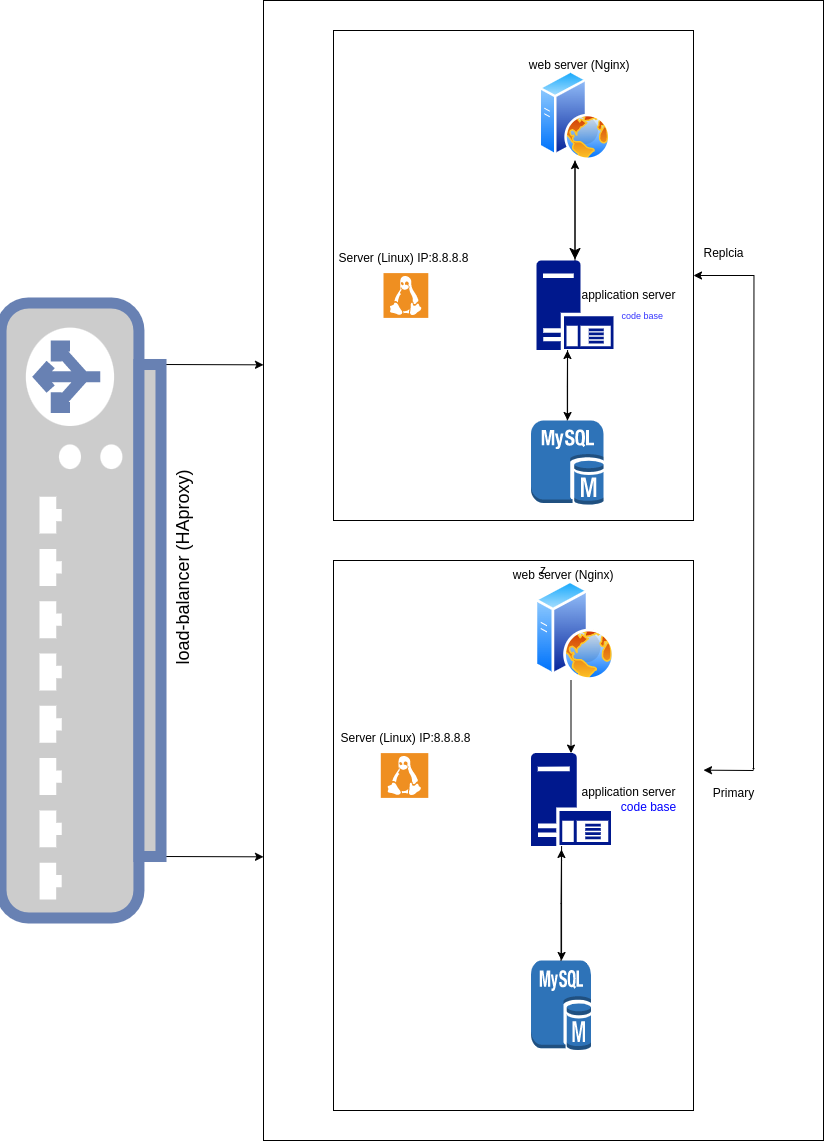

The diagram above was exported from draw.io. Its source (the exported page's mxGraphModel, read from the mxfile embedded in the PNG):
<mxGraphModel dx="305" dy="1741" grid="1" gridSize="10" guides="1" tooltips="1" connect="1" arrows="1" fold="1" page="1" pageScale="1" pageWidth="850" pageHeight="1100" math="0" shadow="0">
  <root>
    <mxCell id="0" />
    <mxCell id="1" parent="0" />
    <mxCell id="aHrS83mK5pUhKKc3aaWd-121" style="edgeStyle=elbowEdgeStyle;rounded=0;orthogonalLoop=1;jettySize=auto;elbow=vertical;html=1;" edge="1" parent="1">
      <mxGeometry relative="1" as="geometry">
        <mxPoint x="1650" y="-330" as="targetPoint" />
        <mxPoint x="1700" y="-330" as="sourcePoint" />
        <Array as="points" />
      </mxGeometry>
    </mxCell>
    <mxCell id="aHrS83mK5pUhKKc3aaWd-64" value="" style="edgeStyle=orthogonalEdgeStyle;rounded=0;orthogonalLoop=1;jettySize=auto;html=1;endSize=9;startSize=4;targetPerimeterSpacing=1;" edge="1" parent="1" source="aHrS83mK5pUhKKc3aaWd-44" target="aHrS83mK5pUhKKc3aaWd-46">
      <mxGeometry relative="1" as="geometry" />
    </mxCell>
    <mxCell id="aHrS83mK5pUhKKc3aaWd-44" value="" style="image;aspect=fixed;perimeter=ellipsePerimeter;html=1;align=center;shadow=0;dashed=0;spacingTop=3;image=img/lib/active_directory/web_server.svg;" vertex="1" parent="1">
      <mxGeometry x="1485.5" y="-1030" width="72" height="90" as="geometry" />
    </mxCell>
    <mxCell id="aHrS83mK5pUhKKc3aaWd-75" style="edgeStyle=orthogonalEdgeStyle;rounded=0;orthogonalLoop=1;jettySize=auto;html=1;entryX=0.5;entryY=0;entryDx=0;entryDy=0;entryPerimeter=0;" edge="1" parent="1" source="aHrS83mK5pUhKKc3aaWd-45" target="aHrS83mK5pUhKKc3aaWd-47">
      <mxGeometry relative="1" as="geometry">
        <mxPoint x="1521.5" y="-350" as="targetPoint" />
        <Array as="points">
          <mxPoint x="1518" y="-430" />
          <mxPoint x="1518" y="-430" />
        </Array>
      </mxGeometry>
    </mxCell>
    <mxCell id="aHrS83mK5pUhKKc3aaWd-45" value="" style="image;aspect=fixed;perimeter=ellipsePerimeter;html=1;align=center;shadow=0;dashed=0;spacingTop=3;image=img/lib/active_directory/web_server.svg;" vertex="1" parent="1">
      <mxGeometry x="1481.5" y="-520" width="80" height="100" as="geometry" />
    </mxCell>
    <mxCell id="aHrS83mK5pUhKKc3aaWd-65" value="" style="edgeStyle=orthogonalEdgeStyle;rounded=0;orthogonalLoop=1;jettySize=auto;html=1;startSize=5;" edge="1" parent="1" source="aHrS83mK5pUhKKc3aaWd-46" target="aHrS83mK5pUhKKc3aaWd-52">
      <mxGeometry relative="1" as="geometry">
        <Array as="points">
          <mxPoint x="1514" y="-750" />
          <mxPoint x="1514" y="-750" />
        </Array>
      </mxGeometry>
    </mxCell>
    <mxCell id="aHrS83mK5pUhKKc3aaWd-67" style="edgeStyle=orthogonalEdgeStyle;rounded=0;orthogonalLoop=1;jettySize=auto;html=1;" edge="1" parent="1" source="aHrS83mK5pUhKKc3aaWd-46" target="aHrS83mK5pUhKKc3aaWd-44">
      <mxGeometry relative="1" as="geometry" />
    </mxCell>
    <mxCell id="aHrS83mK5pUhKKc3aaWd-46" value="" style="sketch=0;aspect=fixed;pointerEvents=1;shadow=0;dashed=0;html=1;strokeColor=none;labelPosition=center;verticalLabelPosition=bottom;verticalAlign=top;align=center;fillColor=#00188D;shape=mxgraph.mscae.enterprise.application_server" vertex="1" parent="1">
      <mxGeometry x="1483" y="-840" width="77" height="89.55" as="geometry" />
    </mxCell>
    <mxCell id="aHrS83mK5pUhKKc3aaWd-82" value="" style="edgeStyle=orthogonalEdgeStyle;rounded=0;orthogonalLoop=1;jettySize=auto;html=1;" edge="1" parent="1" source="aHrS83mK5pUhKKc3aaWd-47" target="aHrS83mK5pUhKKc3aaWd-50">
      <mxGeometry relative="1" as="geometry">
        <Array as="points">
          <mxPoint x="1508" y="-240" />
          <mxPoint x="1508" y="-240" />
        </Array>
      </mxGeometry>
    </mxCell>
    <mxCell id="aHrS83mK5pUhKKc3aaWd-47" value="" style="sketch=0;aspect=fixed;pointerEvents=1;shadow=0;dashed=0;html=1;strokeColor=none;labelPosition=center;verticalLabelPosition=bottom;verticalAlign=top;align=center;fillColor=#00188D;shape=mxgraph.mscae.enterprise.application_server;strokeWidth=6;" vertex="1" parent="1">
      <mxGeometry x="1477.5" y="-347.4" width="80" height="93.02" as="geometry" />
    </mxCell>
    <mxCell id="aHrS83mK5pUhKKc3aaWd-50" value="" style="outlineConnect=0;dashed=0;verticalLabelPosition=bottom;verticalAlign=top;align=center;html=1;shape=mxgraph.aws3.mysql_db_instance;fillColor=#2E73B8;gradientColor=none;" vertex="1" parent="1">
      <mxGeometry x="1477.5" y="-140" width="60" height="90" as="geometry" />
    </mxCell>
    <mxCell id="aHrS83mK5pUhKKc3aaWd-70" style="edgeStyle=orthogonalEdgeStyle;rounded=0;orthogonalLoop=1;jettySize=auto;html=1;" edge="1" parent="1" source="aHrS83mK5pUhKKc3aaWd-52">
      <mxGeometry relative="1" as="geometry">
        <mxPoint x="1514" y="-750" as="targetPoint" />
      </mxGeometry>
    </mxCell>
    <mxCell id="aHrS83mK5pUhKKc3aaWd-52" value="" style="outlineConnect=0;dashed=0;verticalLabelPosition=bottom;verticalAlign=top;align=center;html=1;shape=mxgraph.aws3.mysql_db_instance;fillColor=#2E73B8;gradientColor=none;" vertex="1" parent="1">
      <mxGeometry x="1477.5" y="-680" width="72.5" height="84.5" as="geometry" />
    </mxCell>
    <mxCell id="aHrS83mK5pUhKKc3aaWd-55" value="" style="shadow=0;dashed=0;html=1;strokeColor=none;fillColor=#EF8F21;labelPosition=center;verticalLabelPosition=bottom;verticalAlign=top;align=center;outlineConnect=0;shape=mxgraph.veeam.linux;" vertex="1" parent="1">
      <mxGeometry x="1330" y="-827.4" width="44.8" height="44.8" as="geometry" />
    </mxCell>
    <mxCell id="aHrS83mK5pUhKKc3aaWd-56" value="" style="shadow=0;dashed=0;html=1;strokeColor=none;fillColor=#EF8F21;labelPosition=center;verticalLabelPosition=bottom;verticalAlign=top;align=center;outlineConnect=0;shape=mxgraph.veeam.linux;" vertex="1" parent="1">
      <mxGeometry x="1327.3" y="-347.4" width="47.5" height="44.8" as="geometry" />
    </mxCell>
    <mxCell id="aHrS83mK5pUhKKc3aaWd-125" style="edgeStyle=elbowEdgeStyle;rounded=0;orthogonalLoop=1;jettySize=auto;elbow=vertical;html=1;exitX=0.9;exitY=1;exitDx=0;exitDy=0;exitPerimeter=0;" edge="1" parent="1" source="aHrS83mK5pUhKKc3aaWd-57" target="aHrS83mK5pUhKKc3aaWd-124">
      <mxGeometry relative="1" as="geometry" />
    </mxCell>
    <mxCell id="aHrS83mK5pUhKKc3aaWd-127" style="edgeStyle=elbowEdgeStyle;rounded=0;orthogonalLoop=1;jettySize=auto;elbow=vertical;html=1;exitX=0.1;exitY=1;exitDx=0;exitDy=0;exitPerimeter=0;" edge="1" parent="1" source="aHrS83mK5pUhKKc3aaWd-57" target="aHrS83mK5pUhKKc3aaWd-124">
      <mxGeometry relative="1" as="geometry" />
    </mxCell>
    <mxCell id="aHrS83mK5pUhKKc3aaWd-57" value="" style="fontColor=#0066CC;verticalAlign=top;verticalLabelPosition=bottom;labelPosition=center;align=center;html=1;outlineConnect=0;fillColor=#CCCCCC;strokeColor=#6881B3;gradientColor=none;gradientDirection=north;strokeWidth=2;shape=mxgraph.networks.load_balancer;rotation=-90;" vertex="1" parent="1">
      <mxGeometry x="720" y="-570" width="615" height="160" as="geometry" />
    </mxCell>
    <mxCell id="aHrS83mK5pUhKKc3aaWd-58" value="&amp;nbsp;web server (Nginx)" style="text;html=1;align=center;verticalAlign=middle;whiteSpace=wrap;rounded=0;" vertex="1" parent="1">
      <mxGeometry x="1467.5" y="-1050" width="112.5" height="30" as="geometry" />
    </mxCell>
    <mxCell id="aHrS83mK5pUhKKc3aaWd-59" value="&amp;nbsp;web server (Nginx)" style="text;html=1;align=center;verticalAlign=middle;resizable=0;points=[];autosize=1;strokeColor=none;fillColor=none;" vertex="1" parent="1">
      <mxGeometry x="1442.5" y="-540" width="130" height="30" as="geometry" />
    </mxCell>
    <mxCell id="aHrS83mK5pUhKKc3aaWd-61" value="application server" style="text;html=1;align=center;verticalAlign=middle;resizable=0;points=[];autosize=1;strokeColor=none;fillColor=none;" vertex="1" parent="1">
      <mxGeometry x="1515" y="-820" width="120" height="30" as="geometry" />
    </mxCell>
    <mxCell id="aHrS83mK5pUhKKc3aaWd-63" value="application server" style="text;html=1;align=center;verticalAlign=middle;resizable=0;points=[];autosize=1;strokeColor=none;fillColor=none;" vertex="1" parent="1">
      <mxGeometry x="1515" y="-323.29" width="120" height="30" as="geometry" />
    </mxCell>
    <mxCell id="aHrS83mK5pUhKKc3aaWd-83" style="edgeStyle=orthogonalEdgeStyle;rounded=0;orthogonalLoop=1;jettySize=auto;html=1;entryX=0.381;entryY=1.036;entryDx=0;entryDy=0;entryPerimeter=0;" edge="1" parent="1" source="aHrS83mK5pUhKKc3aaWd-50" target="aHrS83mK5pUhKKc3aaWd-47">
      <mxGeometry relative="1" as="geometry" />
    </mxCell>
    <mxCell id="aHrS83mK5pUhKKc3aaWd-85" value="&lt;font color=&quot;#3333ff&quot; style=&quot;font-size: 9px;&quot;&gt;code base&amp;nbsp;&lt;/font&gt;" style="text;html=1;align=center;verticalAlign=middle;resizable=0;points=[];autosize=1;strokeColor=none;fillColor=none;" vertex="1" parent="1">
      <mxGeometry x="1555" y="-800" width="70" height="30" as="geometry" />
    </mxCell>
    <mxCell id="aHrS83mK5pUhKKc3aaWd-89" value="&lt;font color=&quot;#0000ff&quot;&gt;code base&lt;/font&gt;" style="text;html=1;align=center;verticalAlign=middle;resizable=0;points=[];autosize=1;strokeColor=none;fillColor=none;" vertex="1" parent="1">
      <mxGeometry x="1555" y="-308.49" width="80" height="30" as="geometry" />
    </mxCell>
    <mxCell id="aHrS83mK5pUhKKc3aaWd-91" value="Server (Linux) IP:8.8.8.8" style="text;html=1;align=center;verticalAlign=middle;resizable=0;points=[];autosize=1;strokeColor=none;fillColor=none;" vertex="1" parent="1">
      <mxGeometry x="1277.4" y="-377.4" width="150" height="30" as="geometry" />
    </mxCell>
    <mxCell id="aHrS83mK5pUhKKc3aaWd-93" value="Server (Linux) IP:8.8.8.8" style="text;html=1;align=center;verticalAlign=middle;resizable=0;points=[];autosize=1;strokeColor=none;fillColor=none;" vertex="1" parent="1">
      <mxGeometry x="1275" y="-857.4" width="150" height="30" as="geometry" />
    </mxCell>
    <mxCell id="aHrS83mK5pUhKKc3aaWd-120" style="edgeStyle=orthogonalEdgeStyle;rounded=0;orthogonalLoop=1;jettySize=auto;elbow=vertical;html=1;startArrow=classic;startFill=1;endSize=0;" edge="1" parent="1" source="aHrS83mK5pUhKKc3aaWd-103">
      <mxGeometry relative="1" as="geometry">
        <mxPoint x="1700" y="-330" as="targetPoint" />
      </mxGeometry>
    </mxCell>
    <mxCell id="aHrS83mK5pUhKKc3aaWd-103" value="" style="whiteSpace=wrap;html=1;fillColor=none;" vertex="1" parent="1">
      <mxGeometry x="1280" y="-1070" width="360" height="490" as="geometry" />
    </mxCell>
    <mxCell id="aHrS83mK5pUhKKc3aaWd-107" value="" style="whiteSpace=wrap;html=1;fillColor=none;" vertex="1" parent="1">
      <mxGeometry x="1280" y="-540" width="360" height="550" as="geometry" />
    </mxCell>
    <mxCell id="aHrS83mK5pUhKKc3aaWd-109" style="edgeStyle=orthogonalEdgeStyle;rounded=0;orthogonalLoop=1;jettySize=auto;html=1;exitX=0.5;exitY=1;exitDx=0;exitDy=0;" edge="1" parent="1" source="aHrS83mK5pUhKKc3aaWd-107" target="aHrS83mK5pUhKKc3aaWd-107">
      <mxGeometry relative="1" as="geometry" />
    </mxCell>
    <mxCell id="aHrS83mK5pUhKKc3aaWd-122" value="Replcia" style="text;html=1;align=center;verticalAlign=middle;resizable=0;points=[];autosize=1;strokeColor=none;fillColor=none;" vertex="1" parent="1">
      <mxGeometry x="1640" y="-862" width="60" height="30" as="geometry" />
    </mxCell>
    <mxCell id="aHrS83mK5pUhKKc3aaWd-123" value="Primary" style="text;html=1;align=center;verticalAlign=middle;resizable=0;points=[];autosize=1;strokeColor=none;fillColor=none;" vertex="1" parent="1">
      <mxGeometry x="1650" y="-322" width="60" height="30" as="geometry" />
    </mxCell>
    <mxCell id="aHrS83mK5pUhKKc3aaWd-124" value="z" style="whiteSpace=wrap;html=1;fillColor=none;" vertex="1" parent="1">
      <mxGeometry x="1210" y="-1100" width="560" height="1140" as="geometry" />
    </mxCell>
    <mxCell id="aHrS83mK5pUhKKc3aaWd-128" value="&lt;font style=&quot;font-size: 18px;&quot;&gt;&amp;nbsp;load-balancer (HAproxy)&lt;/font&gt;" style="text;html=1;align=center;verticalAlign=middle;resizable=0;points=[];autosize=1;strokeColor=none;fillColor=none;rotation=-90;" vertex="1" parent="1">
      <mxGeometry x="1020" y="-550" width="220" height="40" as="geometry" />
    </mxCell>
  </root>
</mxGraphModel>